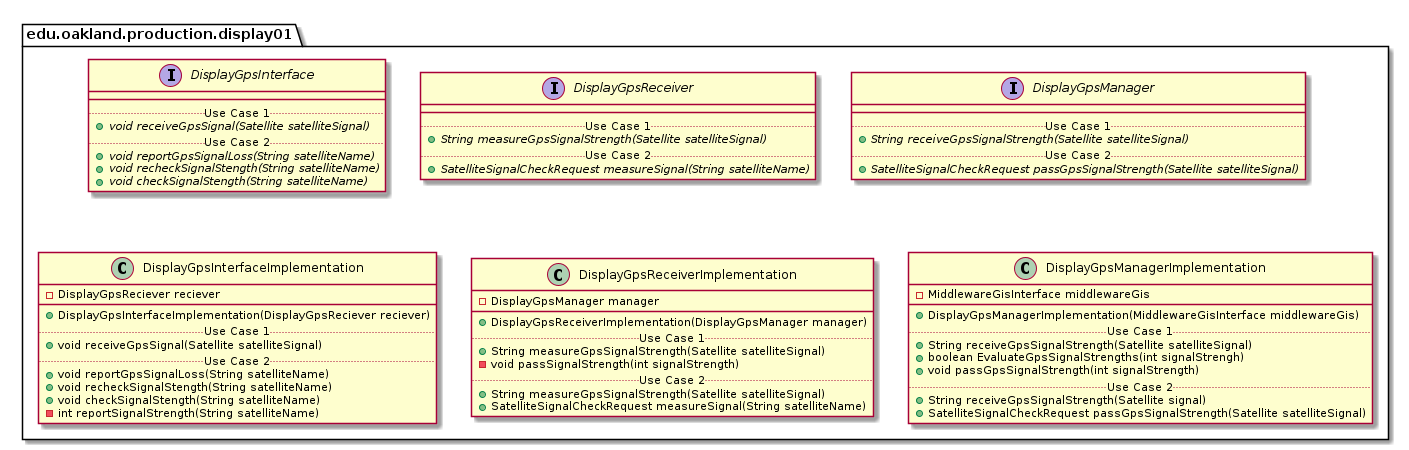

The diagram above was rendered by PlantUML. Its source (embedded in the PNG):
@startuml Display01ProductionPackage

package edu.oakland.production.display01 {

}


package edu.oakland.production.display01 {
    interface DisplayGpsInterface {
        __
        .. Use Case 1 ..
        {abstract} + void receiveGpsSignal(Satellite satelliteSignal)
        .. Use Case 2 ..
        {abstract} + void reportGpsSignalLoss(String satelliteName)
        {abstract} + void recheckSignalStength(String satelliteName)
        {abstract} + void checkSignalStength(String satelliteName)
    }
}


package edu.oakland.production.display01 {
    interface DisplayGpsReceiver {
        __
        .. Use Case 1 ..
        {abstract} + String measureGpsSignalStrength(Satellite satelliteSignal)
        .. Use Case 2 ..
        {abstract} + SatelliteSignalCheckRequest measureSignal(String satelliteName)
    }
}


package edu.oakland.production.display01 {
    interface DisplayGpsManager {
        __
        .. Use Case 1 ..
        {abstract} + String receiveGpsSignalStrength(Satellite satelliteSignal)
        .. Use Case 2 ..
        {abstract} + SatelliteSignalCheckRequest passGpsSignalStrength(Satellite satelliteSignal)
    }
}



package edu.oakland.production.display01 {
    class DisplayGpsInterfaceImplementation {
        - DisplayGpsReciever reciever
        __
        + DisplayGpsInterfaceImplementation(DisplayGpsReciever reciever)
        .. Use Case 1 ..
        + void receiveGpsSignal(Satellite satelliteSignal)
        .. Use Case 2 ..
        + void reportGpsSignalLoss(String satelliteName)
        + void recheckSignalStength(String satelliteName)
        + void checkSignalStength(String satelliteName)
        - int reportSignalStrength(String satelliteName)
    }
}


package edu.oakland.production.display01 {
    class DisplayGpsReceiverImplementation {
        - DisplayGpsManager manager
        __
        + DisplayGpsReceiverImplementation(DisplayGpsManager manager)
        .. Use Case 1 ..
        + String measureGpsSignalStrength(Satellite satelliteSignal)
        - void passSignalStrength(int signalStrength)
        .. Use Case 2 ..
        + String measureGpsSignalStrength(Satellite satelliteSignal)
        + SatelliteSignalCheckRequest measureSignal(String satelliteName)
    }
}


package edu.oakland.production.display01 {
  class DisplayGpsManagerImplementation {
    - MiddlewareGisInterface middlewareGis
   __
    + DisplayGpsManagerImplementation(MiddlewareGisInterface middlewareGis)
    .. Use Case 1 ..
    + String receiveGpsSignalStrength(Satellite satelliteSignal)
    + boolean EvaluateGpsSignalStrengths(int signalStrengh)
    + void passGpsSignalStrength(int signalStrength)
    .. Use Case 2 ..
    + String receiveGpsSignalStrength(Satellite signal)
    + SatelliteSignalCheckRequest passGpsSignalStrength(Satellite satelliteSignal)
    }
}


@enduml